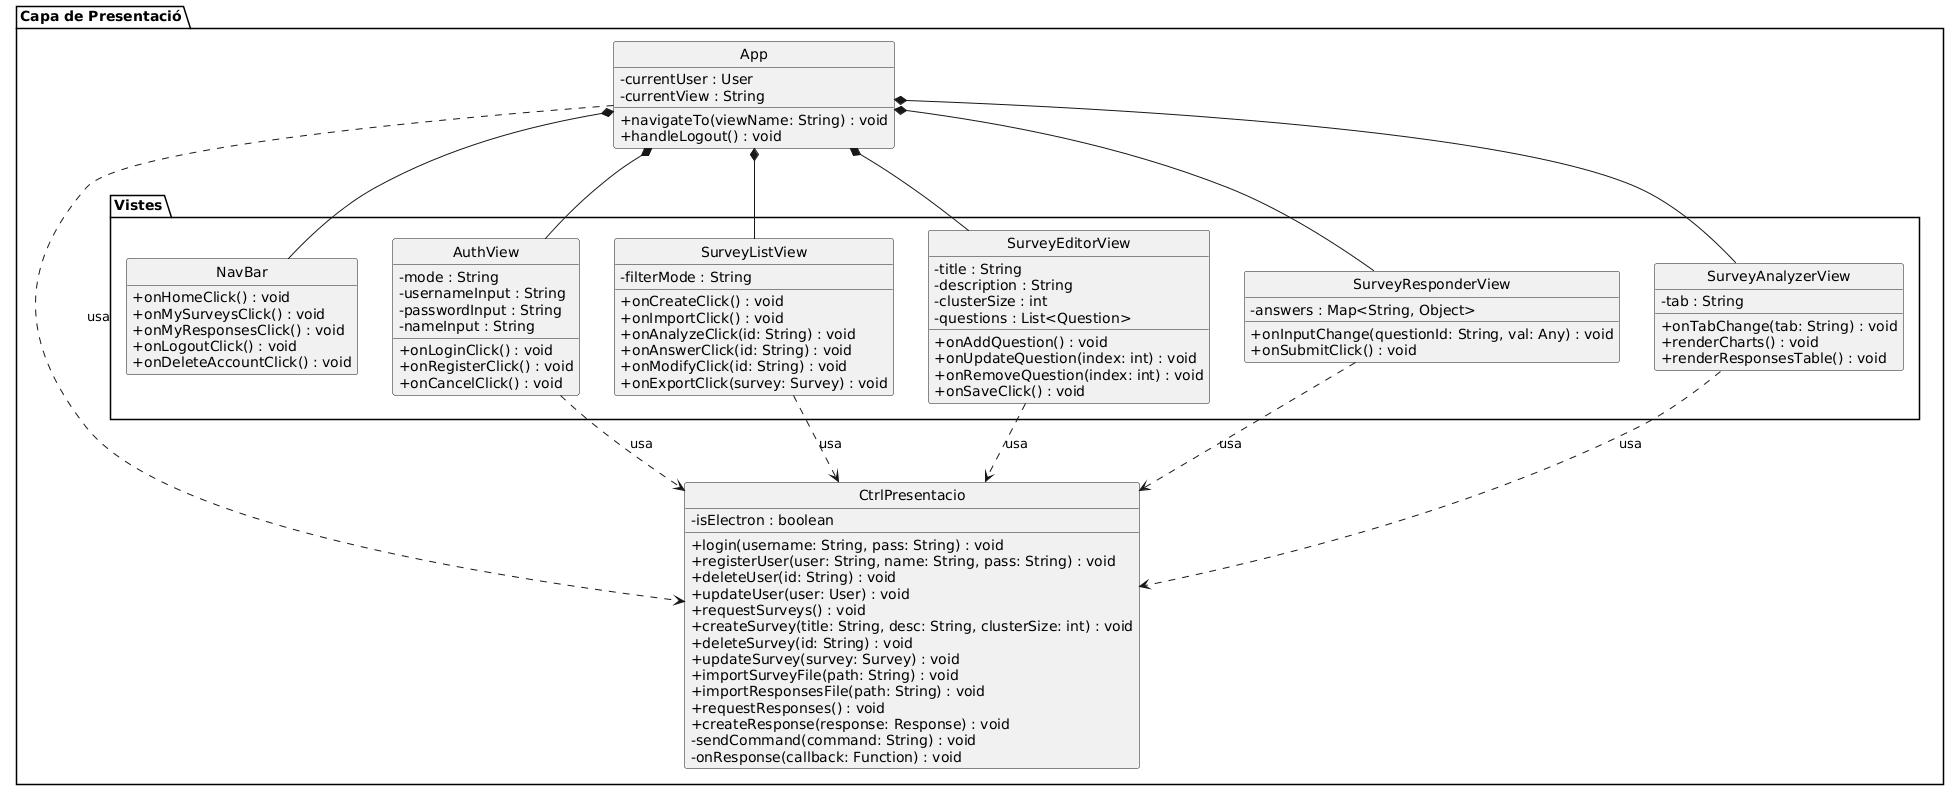

The diagram above was rendered by PlantUML. Its source (embedded in the PNG):
@startuml
skinparam classAttributeIconSize 0
skinparam style strictuml
hide empty members

package "Capa de Presentació" {

    ' Classe Principal que gestiona l'estat global de la UI
    class App {
        - currentUser : User
        - currentView : String
        + navigateTo(viewName: String) : void
        + handleLogout() : void
    }

    ' Controlador de Presentació
    ' Basat en presentation/src/domain/controller.ts
    class CtrlPresentacio {
        - isElectron : boolean
        + login(username: String, pass: String) : void
        + registerUser(user: String, name: String, pass: String) : void
        + deleteUser(id: String) : void
        + updateUser(user: User) : void
        + requestSurveys() : void
        + createSurvey(title: String, desc: String, clusterSize: int) : void
        + deleteSurvey(id: String) : void
        + updateSurvey(survey: Survey) : void
        + importSurveyFile(path: String) : void
        + importResponsesFile(path: String) : void
        + requestResponses() : void
        + createResponse(response: Response) : void
        - sendCommand(command: String) : void
        - onResponse(callback: Function) : void
    }

    ' Paquet de Vistes (Components React)
    package "Vistes" {
        
        class NavBar {
            + onHomeClick() : void
            + onMySurveysClick() : void
            + onMyResponsesClick() : void
            + onLogoutClick() : void
            + onDeleteAccountClick() : void
        }

        class AuthView {
            - mode : String
            - usernameInput : String
            - passwordInput : String
            - nameInput : String
            + onLoginClick() : void
            + onRegisterClick() : void
            + onCancelClick() : void
        }

        class SurveyListView {
            - filterMode : String
            + onCreateClick() : void
            + onImportClick() : void
            + onAnalyzeClick(id: String) : void
            + onAnswerClick(id: String) : void
            + onModifyClick(id: String) : void
            + onExportClick(survey: Survey) : void
        }

        class SurveyEditorView {
            - title : String
            - description : String
            - clusterSize : int
            - questions : List<Question>
            + onAddQuestion() : void
            + onUpdateQuestion(index: int) : void
            + onRemoveQuestion(index: int) : void
            + onSaveClick() : void
        }

        class SurveyResponderView {
            - answers : Map<String, Object>
            + onInputChange(questionId: String, val: Any) : void
            + onSubmitClick() : void
        }

        class SurveyAnalyzerView {
            - tab : String
            + onTabChange(tab: String) : void
            + renderCharts() : void
            + renderResponsesTable() : void
        }
    }
}

' Relacions de Composició (App conté les Vistes)
App *-- NavBar
App *-- AuthView
App *-- SurveyListView
App *-- SurveyEditorView
App *-- SurveyResponderView
App *-- SurveyAnalyzerView

' Relacions d'Ús (Les Vistes utilitzen el CtrlPresentacio)
AuthView ..> CtrlPresentacio : usa
SurveyListView ..> CtrlPresentacio : usa
SurveyEditorView ..> CtrlPresentacio : usa
SurveyResponderView ..> CtrlPresentacio : usa
SurveyAnalyzerView ..> CtrlPresentacio : usa
App ..> CtrlPresentacio : usa
@enduml